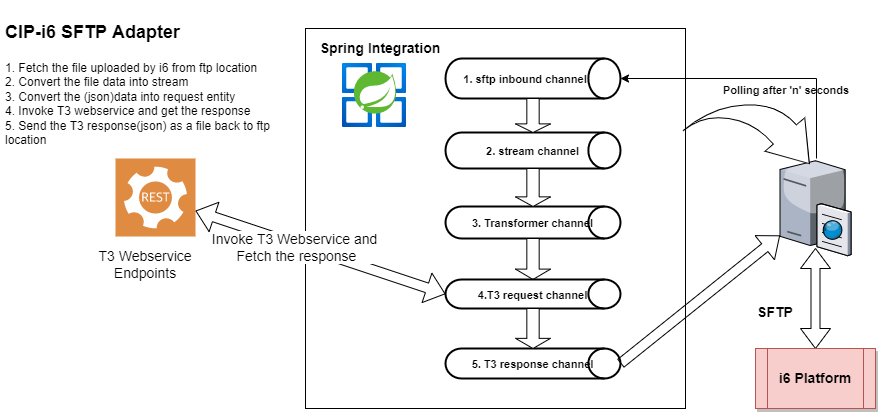

The diagram above was exported from draw.io. Its source (the exported page's mxGraphModel, read from the mxfile embedded in the PNG):
<mxGraphModel dx="1872" dy="475" grid="1" gridSize="10" guides="1" tooltips="1" connect="1" arrows="1" fold="1" page="1" pageScale="1" pageWidth="850" pageHeight="1100" math="0" shadow="0">
  <root>
    <mxCell id="0" />
    <mxCell id="1" parent="0" />
    <mxCell id="HnLbjgEN_yPqtEqla0cJ-1" value="" style="whiteSpace=wrap;html=1;aspect=fixed;fillColor=#dae8fc;strokeColor=#6c8ebf;" parent="1" vertex="1">
      <mxGeometry x="360" y="330" width="80" height="80" as="geometry" />
    </mxCell>
    <mxCell id="G4nfWXLJmjRzU0JHSLU9-1" value="" style="whiteSpace=wrap;html=1;aspect=fixed;" parent="1" vertex="1">
      <mxGeometry x="235" y="30" width="380" height="380" as="geometry" />
    </mxCell>
    <mxCell id="G4nfWXLJmjRzU0JHSLU9-3" value="" style="verticalLabelPosition=bottom;sketch=0;aspect=fixed;html=1;verticalAlign=top;strokeColor=none;align=center;outlineConnect=0;shape=mxgraph.citrix.ftp_server;" parent="1" vertex="1">
      <mxGeometry x="709.5" y="160" width="71" height="97" as="geometry" />
    </mxCell>
    <mxCell id="G4nfWXLJmjRzU0JHSLU9-6" value="&lt;span&gt;&lt;b&gt;&lt;font style=&quot;font-size: 11px&quot;&gt;2. stream channel&lt;/font&gt;&lt;/b&gt;&lt;/span&gt;" style="strokeWidth=2;html=1;shape=mxgraph.flowchart.direct_data;whiteSpace=wrap;fontSize=14;" parent="1" vertex="1">
      <mxGeometry x="375" y="134" width="175" height="36" as="geometry" />
    </mxCell>
    <mxCell id="G4nfWXLJmjRzU0JHSLU9-7" value="&lt;b&gt;&lt;font style=&quot;font-size: 11px&quot;&gt;3. Transformer channel&lt;/font&gt;&lt;/b&gt;" style="strokeWidth=2;html=1;shape=mxgraph.flowchart.direct_data;whiteSpace=wrap;fontSize=14;" parent="1" vertex="1">
      <mxGeometry x="375" y="208" width="175" height="32" as="geometry" />
    </mxCell>
    <mxCell id="G4nfWXLJmjRzU0JHSLU9-12" value="&lt;b&gt;&lt;font style=&quot;font-size: 11px&quot;&gt;5. T3 response channel&lt;/font&gt;&lt;/b&gt;" style="strokeWidth=2;html=1;shape=mxgraph.flowchart.direct_data;whiteSpace=wrap;fontSize=14;" parent="1" vertex="1">
      <mxGeometry x="375" y="350" width="175" height="30" as="geometry" />
    </mxCell>
    <mxCell id="G4nfWXLJmjRzU0JHSLU9-13" value="" style="strokeWidth=2;html=1;shape=mxgraph.flowchart.direct_data;whiteSpace=wrap;fontSize=14;" parent="1" vertex="1">
      <mxGeometry x="375" y="60" width="175" height="40" as="geometry" />
    </mxCell>
    <mxCell id="G4nfWXLJmjRzU0JHSLU9-14" value="&lt;b&gt;Spring Integration&lt;/b&gt;" style="text;html=1;strokeColor=none;fillColor=none;align=center;verticalAlign=middle;whiteSpace=wrap;rounded=0;fontSize=14;" parent="1" vertex="1">
      <mxGeometry x="245" y="35" width="130" height="30" as="geometry" />
    </mxCell>
    <mxCell id="G4nfWXLJmjRzU0JHSLU9-15" value="" style="aspect=fixed;html=1;points=[];align=center;image;fontSize=12;image=img/lib/azure2/compute/Azure_Spring_Cloud.svg;" parent="1" vertex="1">
      <mxGeometry x="270" y="65" width="68" height="64" as="geometry" />
    </mxCell>
    <mxCell id="G4nfWXLJmjRzU0JHSLU9-16" value="" style="sketch=0;pointerEvents=1;shadow=0;dashed=0;html=1;strokeColor=none;fillColor=#DF8C42;labelPosition=center;verticalLabelPosition=bottom;verticalAlign=top;align=center;outlineConnect=0;shape=mxgraph.veeam2.restful_api;fontSize=14;" parent="1" vertex="1">
      <mxGeometry x="45" y="160" width="80" height="78" as="geometry" />
    </mxCell>
    <mxCell id="G4nfWXLJmjRzU0JHSLU9-17" value="&lt;b&gt;&lt;font style=&quot;font-size: 11px&quot;&gt;1. sftp inbound channel&lt;/font&gt;&lt;/b&gt;" style="text;html=1;strokeColor=none;fillColor=none;align=center;verticalAlign=middle;whiteSpace=wrap;rounded=0;fontSize=14;" parent="1" vertex="1">
      <mxGeometry x="390" y="65" width="130" height="30" as="geometry" />
    </mxCell>
    <mxCell id="G4nfWXLJmjRzU0JHSLU9-27" value="" style="edgeStyle=elbowEdgeStyle;elbow=horizontal;endArrow=classic;html=1;rounded=0;fontSize=14;entryX=1;entryY=0.5;entryDx=0;entryDy=0;entryPerimeter=0;" parent="1" target="G4nfWXLJmjRzU0JHSLU9-13" edge="1">
      <mxGeometry width="50" height="50" relative="1" as="geometry">
        <mxPoint x="746" y="160" as="sourcePoint" />
        <mxPoint x="700" y="80" as="targetPoint" />
        <Array as="points">
          <mxPoint x="746" y="112" />
        </Array>
      </mxGeometry>
    </mxCell>
    <mxCell id="G4nfWXLJmjRzU0JHSLU9-43" value="T3 Webservice Endpoints" style="text;html=1;strokeColor=none;fillColor=none;align=center;verticalAlign=middle;whiteSpace=wrap;rounded=0;fontSize=14;" parent="1" vertex="1">
      <mxGeometry x="10" y="251" width="130" height="30" as="geometry" />
    </mxCell>
    <mxCell id="G4nfWXLJmjRzU0JHSLU9-46" value="" style="shape=singleArrow;direction=south;whiteSpace=wrap;html=1;fontSize=14;arrowWidth=0.35238037109375;arrowSize=0.25362296726392664;" parent="1" vertex="1">
      <mxGeometry x="445" y="100" width="35" height="34" as="geometry" />
    </mxCell>
    <mxCell id="G4nfWXLJmjRzU0JHSLU9-47" value="" style="shape=singleArrow;direction=south;whiteSpace=wrap;html=1;fontSize=14;arrowWidth=0.35238037109375;arrowSize=0.25362296726392664;" parent="1" vertex="1">
      <mxGeometry x="445" y="170" width="35" height="38" as="geometry" />
    </mxCell>
    <mxCell id="G4nfWXLJmjRzU0JHSLU9-49" value="" style="shape=singleArrow;direction=south;whiteSpace=wrap;html=1;fontSize=14;arrowWidth=0.35238037109375;arrowSize=0.25362296726392664;" parent="1" vertex="1">
      <mxGeometry x="445" y="240" width="35" height="41" as="geometry" />
    </mxCell>
    <mxCell id="G4nfWXLJmjRzU0JHSLU9-51" value="" style="shape=flexArrow;endArrow=classic;startArrow=classic;html=1;rounded=0;fontSize=14;entryX=0;entryY=0.5;entryDx=0;entryDy=0;entryPerimeter=0;" parent="1" source="G4nfWXLJmjRzU0JHSLU9-16" target="AhTQCMIo6VHmOAf6cvW6-4" edge="1">
      <mxGeometry width="100" height="100" relative="1" as="geometry">
        <mxPoint x="110" y="430" as="sourcePoint" />
        <mxPoint x="210" y="330" as="targetPoint" />
      </mxGeometry>
    </mxCell>
    <mxCell id="G4nfWXLJmjRzU0JHSLU9-52" value="Invoke T3 Webservice and&lt;br&gt;&amp;nbsp;Fetch the response" style="edgeLabel;html=1;align=center;verticalAlign=middle;resizable=0;points=[];fontSize=14;" parent="G4nfWXLJmjRzU0JHSLU9-51" vertex="1" connectable="0">
      <mxGeometry x="-0.1993" y="-3" relative="1" as="geometry">
        <mxPoint as="offset" />
      </mxGeometry>
    </mxCell>
    <mxCell id="G4nfWXLJmjRzU0JHSLU9-54" value="" style="shape=flexArrow;endArrow=classic;html=1;rounded=0;fontSize=14;exitX=1;exitY=0.5;exitDx=0;exitDy=0;exitPerimeter=0;" parent="1" source="G4nfWXLJmjRzU0JHSLU9-12" target="G4nfWXLJmjRzU0JHSLU9-3" edge="1">
      <mxGeometry width="50" height="50" relative="1" as="geometry">
        <mxPoint x="540" y="380" as="sourcePoint" />
        <mxPoint x="590" y="330" as="targetPoint" />
      </mxGeometry>
    </mxCell>
    <mxCell id="G4nfWXLJmjRzU0JHSLU9-55" value="" style="shape=doubleArrow;direction=south;whiteSpace=wrap;html=1;fontSize=14;" parent="1" vertex="1">
      <mxGeometry x="730" y="250" width="30" height="100" as="geometry" />
    </mxCell>
    <mxCell id="G4nfWXLJmjRzU0JHSLU9-4" value="&lt;b&gt;&lt;font style=&quot;font-size: 14px&quot;&gt;SFTP&lt;/font&gt;&lt;/b&gt;" style="text;html=1;strokeColor=none;fillColor=none;align=center;verticalAlign=middle;whiteSpace=wrap;rounded=0;" parent="1" vertex="1">
      <mxGeometry x="680" y="299" width="50" height="30" as="geometry" />
    </mxCell>
    <mxCell id="G4nfWXLJmjRzU0JHSLU9-58" value="&lt;b&gt;i6 Platform&lt;/b&gt;" style="shape=process;whiteSpace=wrap;html=1;backgroundOutline=1;fontSize=14;fillColor=#f8cecc;strokeColor=#b85450;shadow=1;" parent="1" vertex="1">
      <mxGeometry x="685" y="350" width="120" height="60" as="geometry" />
    </mxCell>
    <mxCell id="AhTQCMIo6VHmOAf6cvW6-1" value="&lt;h1&gt;&lt;font style=&quot;font-size: 18px&quot;&gt;CIP-i6 SFTP Adapter&lt;/font&gt;&lt;/h1&gt;&lt;p&gt;1. Fetch the file uploaded by i6 from ftp location&lt;br&gt;2. Convert the file data into stream&lt;br&gt;3. Convert the (json)data into request entity&lt;br&gt;4. Invoke T3 webservice and get the response&lt;br&gt;5. Send the T3 response(json) as a file back to ftp location&lt;/p&gt;&lt;p&gt;&lt;br&gt;&lt;/p&gt;" style="text;html=1;strokeColor=none;fillColor=none;spacing=5;spacingTop=-20;whiteSpace=wrap;overflow=hidden;rounded=0;" parent="1" vertex="1">
      <mxGeometry x="-70" y="12" width="290" height="158" as="geometry" />
    </mxCell>
    <mxCell id="AhTQCMIo6VHmOAf6cvW6-4" value="&lt;font style=&quot;font-size: 11px&quot;&gt;&lt;b&gt;4.T3 request channel&lt;/b&gt;&lt;/font&gt;" style="strokeWidth=2;html=1;shape=mxgraph.flowchart.direct_data;whiteSpace=wrap;fontSize=14;" parent="1" vertex="1">
      <mxGeometry x="375" y="281" width="175" height="29" as="geometry" />
    </mxCell>
    <mxCell id="AhTQCMIo6VHmOAf6cvW6-5" value="" style="shape=singleArrow;direction=south;whiteSpace=wrap;html=1;fontSize=14;arrowWidth=0.35238037109375;arrowSize=0.25362296726392664;" parent="1" vertex="1">
      <mxGeometry x="445" y="310" width="35" height="40" as="geometry" />
    </mxCell>
    <mxCell id="AhTQCMIo6VHmOAf6cvW6-11" value="" style="html=1;shadow=0;dashed=0;align=center;verticalAlign=middle;shape=mxgraph.arrows2.jumpInArrow;dy=15;dx=38;arrowHead=51.97;fontSize=11;rotation=50;" parent="1" vertex="1">
      <mxGeometry x="632.52" y="89.6" width="106.35" height="101.4" as="geometry" />
    </mxCell>
    <mxCell id="yB7VDUk3jOBInhAGqZQR-1" value="&lt;b&gt;&lt;font style=&quot;font-size: 11px&quot;&gt;Polling after 'n' seconds&lt;/font&gt;&lt;/b&gt;" style="text;html=1;strokeColor=none;fillColor=none;align=center;verticalAlign=middle;whiteSpace=wrap;rounded=0;fontSize=14;" vertex="1" parent="1">
      <mxGeometry x="650.5" y="76" width="130" height="30" as="geometry" />
    </mxCell>
  </root>
</mxGraphModel>